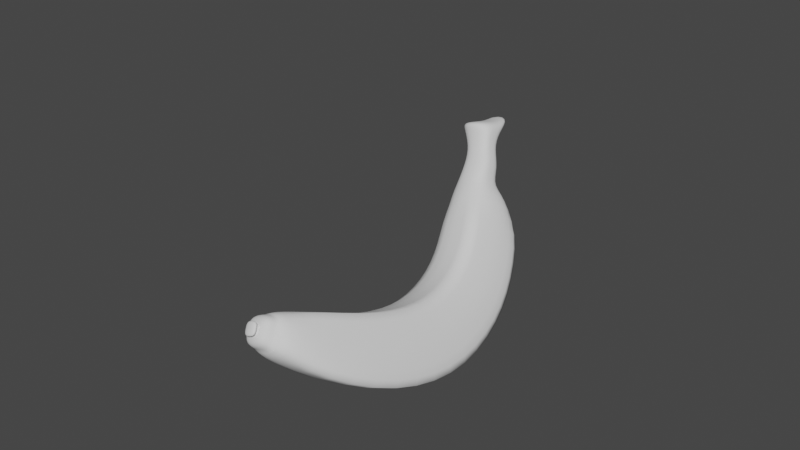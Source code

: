 # Source: Banana3.blend  (saved by Blender 3.0.42; exported with 4.5.12 LTS)
import bpy
from mathutils import Matrix  # noqa: F401  (used for matrix-valued properties, if any)

bpy.ops.wm.read_factory_settings(use_empty=True)
scene = bpy.context.scene
scene.name = 'Scene'

# ---- world
world_world = bpy.data.worlds.new('World'); scene.world = world_world
world_world.use_nodes = True; world_world.node_tree.nodes.clear()
_N = world_world.node_tree.nodes; _L = world_world.node_tree.links
n0 = _N.new('ShaderNodeOutputWorld'); n0.name = 'World Output'; n0.location = (300, 300)
n1 = _N.new('ShaderNodeBackground'); n1.name = 'Background'; n1.location = (10, 300)
n1.inputs[0].default_value = (0.05088, 0.05088, 0.05088, 1.0)
_L.new(n1.outputs[0], n0.inputs[0])
n0.is_active_output = True
world_world.color = (0.05088, 0.05088, 0.05088)
world_world.use_sun_shadow = False
world_world.sun_shadow_jitter_overblur = 0.0

# ---- meshes
me_001 = bpy.data.meshes.new('立方体.001')
me_001.from_pydata([(-0.6117, -1.471, -0.3597), (-0.6117, -1.471, 0.3798), (-0.8373, 0.9793, -0.8251), (-0.6389, 0.5503, 0.7955), (0.1278, -1.471, -0.3597), (0.1278, -1.471, 0.3798), (0.8373, 0.9793, -0.8251), (0.571, 0.6089, 0.85), (-0.6995, 2.098, 1.392), (-0.8978, 3.247, -0.06751), (0.8978, 3.247, -0.06751), (0.6316, 2.157, 1.446), (-0.6389, 2.941, 2.259), (-0.8373, 4.563, 1.5), (0.8373, 4.563, 1.5), (0.571, 2.999, 2.313), (-0.6083, 3.267, 3.222), (-0.7703, 4.913, 3.087), (0.7661, 4.913, 3.087), (0.5487, 3.315, 3.267), (-0.5457, 3.436, 4.72), (-0.5457, 4.277, 4.759), (0.2769, 4.243, 4.907), (0.2769, 3.505, 4.873), (-0.5657, 3.237, 4.308), (-0.7393, 4.827, 4.403), (0.6541, 4.729, 4.57), (0.4211, 3.367, 4.532), (-0.3333, 3.439, 5.365), (-0.2297, 4.173, 5.348), (0.4011, 4.173, 5.348), (0.4011, 3.543, 5.319), (-0.3316, 3.494, 5.821), (-0.2674, 4.066, 5.822), (0.257, 4.084, 5.851), (0.2441, 3.556, 5.798), (-0.6146, 3.225, 6.384), (-0.4946, 4.386, 7.148), (0.2508, 4.6, 6.975), (0.2541, 3.321, 6.325), (-0.4715, 3.358, 6.236), (-0.4061, 4.103, 6.217), (0.3216, 4.103, 6.217), (0.3475, 3.446, 6.185), (-0.6142, -1.425, -0.5849), (-0.4158, -1.57, 0.4902), (0.2244, -1.512, 0.5447), (0.4906, -1.425, -0.5849), (0.09215, -1.465, -0.3849), (-0.05709, -1.792, 0.1949), (-0.05709, -1.792, -0.1748), (-0.4268, -1.792, 0.1949), (-0.4268, -1.792, -0.1748), (-0.6117, -1.792, -0.3597), (-0.6117, -1.792, 0.3798), (0.1278, -1.792, 0.3798), (0.05231, -1.817, -0.3758), (-0.05709, -1.919, 0.1949), (-0.05709, -1.919, -0.1748), (-0.4268, -1.919, 0.1949), (-0.4268, -1.919, -0.1748), (-0.6142, -1.425, -0.03251), (-0.8373, 0.8373, 0.0), (0.8373, 0.8373, 0.0), (0.4906, -1.425, -0.03251), (-0.8978, 2.745, 0.6769), (0.8978, 2.745, 0.6769), (-0.8373, 3.824, 1.894), (0.8373, 3.824, 1.894), (-0.7703, 4.149, 3.167), (0.7661, 4.149, 3.167), (-0.7393, 4.095, 4.368), (0.6541, 4.086, 4.54), (-0.5457, 3.856, 4.74), (0.2769, 3.874, 4.89), (-0.2815, 3.806, 5.356), (0.4011, 3.858, 5.334), (-0.2995, 3.78, 5.822), (0.2506, 3.82, 5.825), (-0.4518, 3.696, 6.225), (0.3216, 3.74, 6.2), (-0.4425, 4.056, 6.635), (0.2756, 4.098, 6.609), (-0.6117, -1.471, 0.01004), (0.1278, -1.471, 0.01004), (-0.6117, -1.792, 0.01004), (0.1278, -1.792, 0.01004), (-0.05709, -1.792, 0.01004), (-0.4268, -1.792, 0.01004), (-0.05709, -1.919, 0.01004), (-0.4268, -1.919, 0.01004)], [(4, 48)], [(61, 45, 3, 62), (3, 7, 11, 8), (63, 7, 46, 64), (5, 1, 54, 55), (2, 6, 47, 44), (7, 3, 45, 46), (8, 11, 15, 12), (62, 3, 8, 65), (63, 6, 10, 66), (6, 2, 9, 10), (12, 15, 19, 16), (65, 8, 12, 67), (66, 10, 14, 68), (10, 9, 13, 14), (70, 18, 26, 72), (67, 12, 16, 69), (68, 14, 18, 70), (14, 13, 17, 18), (74, 22, 30, 76), (18, 17, 25, 26), (16, 19, 27, 24), (69, 16, 24, 71), (73, 21, 25, 71), (21, 22, 26, 25), (23, 20, 24, 27), (74, 23, 27, 72), (28, 31, 35, 32), (22, 21, 29, 30), (20, 23, 31, 28), (73, 20, 28, 75), (32, 35, 43, 40), (75, 28, 32, 77), (76, 30, 34, 78), (30, 29, 33, 34), (81, 36, 39, 82), (77, 32, 40, 79), (78, 34, 42, 80), (34, 33, 41, 42), (81, 37, 41, 79), (37, 38, 42, 41), (39, 36, 40, 43), (82, 39, 43, 80), (83, 1, 45, 61), (84, 4, 47, 64), (4, 0, 44, 47), (1, 5, 46, 45), (49, 51, 59, 57), (84, 5, 55, 86), (0, 4, 56, 53), (83, 0, 53, 85), (87, 50, 54, 85), (88, 51, 56, 86), (51, 49, 53, 56), (50, 52, 55, 54), (90, 60, 58, 89), (87, 49, 57, 89), (52, 50, 58, 60), (88, 52, 60, 90), (51, 88, 90, 59), (50, 87, 89, 58), (59, 90, 89, 57), (52, 88, 86, 55), (49, 87, 85, 53), (1, 83, 85, 54), (4, 84, 86, 56), (5, 84, 64, 46), (0, 83, 61, 44), (38, 82, 80, 42), (36, 81, 79, 40), (35, 78, 80, 43), (33, 77, 79, 41), (37, 81, 82, 38), (31, 76, 78, 35), (29, 75, 77, 33), (21, 73, 75, 29), (22, 74, 72, 26), (20, 73, 71, 24), (17, 69, 71, 25), (23, 74, 76, 31), (15, 68, 70, 19), (13, 67, 69, 17), (19, 70, 72, 27), (11, 66, 68, 15), (9, 65, 67, 13), (7, 63, 66, 11), (2, 62, 65, 9), (6, 63, 64, 47), (44, 61, 62, 2)])
me_001.polygons.foreach_set('use_smooth', [True] * 88)
_k = {(3, 45): 0.27843, (6, 47): 0.47843, (7, 46): 0.85882, (7, 11): 0.85882, (3, 8): 0.27843, (2, 9): 0.85882, (6, 10): 0.47843, (11, 15): 0.85882, (8, 12): 0.27843, (10, 14): 0.47843, (15, 19): 0.85882, (12, 16): 0.27843, (14, 18): 0.47843, (18, 26): 0.47843, (19, 27): 0.85882, (16, 24): 0.27843}
me_001.attributes.new('crease_edge', 'FLOAT', 'EDGE').data.foreach_set('value', [_k.get((min(e.vertices), max(e.vertices)), 0.0) for e in me_001.edges])
_uv = me_001.uv_layers.new(name='UVマップ')
_uv.uv.foreach_set('vector', [0.7111, 0.4097, 0.7741, 0.3999, 0.7741, 0.6374, 0.6807, 0.6586, 0.5822, 0.5858, 0.4485, 0.5825, 0.4352, 0.3999, 0.5822, 0.4027, 0.496, 0.1426, 0.5961, 0.159, 0.5961, 0.3984, 0.5255, 0.3933, 0.5785, 0.09329, 0.6601, 0.09329, 0.6601, 0.1286, 0.5785, 0.1286, 0.2673, 0.2003, 0.2673, 0.385, 0.0007592, 0.3468, 0.0007592, 0.2249, 0.238, 0.3865, 0.238, 0.5202, 0.0007592, 0.5085, 0.004161, 0.4375, 0.7172, 0.6652, 0.7172, 0.8122, 0.5837, 0.8136, 0.5845, 0.6798, 0.3891, 0.6661, 0.3891, 0.7619, 0.206, 0.7642, 0.1657, 0.6634, 0.5879, 0.4138, 0.6791, 0.3999, 0.6791, 0.6637, 0.5837, 0.6372, 0.2645, 0.007439, 0.2645, 0.1921, 0.0007592, 0.1988, 0.0007592, 0.0007592, 0.2737, 0.9024, 0.2748, 0.7687, 0.3856, 0.7657, 0.3856, 0.8935, 0.8834, 0.5794, 0.7756, 0.5669, 0.7812, 0.4336, 0.8834, 0.3999, 0.4352, 0.6146, 0.5304, 0.5873, 0.5304, 0.8131, 0.44, 0.794, 0.4945, 0.2003, 0.4945, 0.3984, 0.2688, 0.3917, 0.2688, 0.207, 0.5651, 0.8988, 0.5524, 0.8151, 0.7172, 0.8278, 0.7172, 0.8988, 0.2722, 0.9107, 0.1657, 0.8948, 0.1746, 0.7829, 0.2722, 0.7657, 0.7912, 0.1594, 0.8802, 0.1346, 0.8802, 0.3139, 0.796, 0.3044, 0.4452, 0.0007592, 0.4452, 0.1854, 0.266, 0.178, 0.266, 0.008607, 0.9798, 0.9401, 0.9798, 0.9808, 0.9289, 0.9753, 0.9289, 0.9405, 0.4337, 0.3999, 0.4337, 0.5693, 0.2882, 0.5659, 0.2688, 0.412, 0.0007592, 0.754, 0.1284, 0.7467, 0.1284, 0.887, 0.01675, 0.8728, 0.9274, 0.9788, 0.8289, 0.9678, 0.8306, 0.8479, 0.9274, 0.8461, 0.4467, 0.1985, 0.4467, 0.1521, 0.4939, 0.09329, 0.4939, 0.1741, 0.8823, 0.2598, 0.8817, 0.1676, 0.9516, 0.1346, 0.9516, 0.2897, 0.5369, 0.6946, 0.5319, 0.6022, 0.5801, 0.5873, 0.5801, 0.6998, 0.5524, 0.9491, 0.5604, 0.9091, 0.603, 0.9004, 0.603, 0.9837, 0.9208, 0.8363, 0.9193, 0.7543, 0.9716, 0.7736, 0.9716, 0.8375, 0.9435, 0.5506, 0.9435, 0.6429, 0.8849, 0.5967, 0.8975, 0.5283, 0.8817, 0.3922, 0.9041, 0.3023, 0.9541, 0.2912, 0.9541, 0.3732, 0.2372, 0.5218, 0.2372, 0.5682, 0.1624, 0.5645, 0.163, 0.5237, 0.5319, 0.7726, 0.5332, 0.7087, 0.5784, 0.7013, 0.5784, 0.7923, 0.3734, 0.904, 0.3734, 0.9448, 0.3229, 0.9399, 0.3222, 0.9082, 0.9879, 0.2827, 0.9531, 0.2837, 0.9586, 0.2255, 0.9879, 0.2259, 0.7756, 0.652, 0.7789, 0.5825, 0.8326, 0.5809, 0.8326, 0.6389, 0.8135, 0.9256, 0.7187, 0.949, 0.7224, 0.8525, 0.8135, 0.8462, 0.2019, 0.9698, 0.171, 0.9625, 0.1657, 0.9122, 0.2019, 0.9213, 0.3222, 0.9796, 0.3239, 0.9504, 0.3647, 0.9463, 0.3647, 0.9865, 0.8375, 0.6541, 0.8341, 0.5962, 0.8778, 0.5809, 0.8778, 0.6612, 0.4225, 0.7234, 0.4276, 0.7907, 0.3906, 0.6894, 0.4276, 0.6634, 0.8679, 0.0007592, 0.9545, 0.01424, 0.9545, 0.1146, 0.8745, 0.1083, 0.9758, 0.01352, 0.9758, 0.1101, 0.956, 0.09178, 0.9565, 0.0007592, 0.9746, 0.5283, 0.9746, 0.6196, 0.9526, 0.6125, 0.945, 0.5808, 0.2565, 0.9727, 0.2457, 0.9334, 0.2626, 0.9122, 0.2626, 0.9759, 0.8391, 0.3811, 0.8391, 0.3403, 0.8795, 0.3154, 0.8795, 0.3764, 0.2395, 0.4683, 0.2395, 0.3868, 0.2649, 0.3865, 0.2649, 0.5084, 0.6851, 0.9936, 0.6828, 0.9121, 0.7008, 0.9004, 0.7008, 0.9715, 0.6945, 0.3838, 0.7353, 0.3838, 0.7353, 0.3978, 0.6945, 0.3978, 0.6758, 0.9567, 0.6758, 0.9974, 0.6405, 0.9974, 0.6405, 0.9567, 0.577, 0.1314, 0.4954, 0.1314, 0.5037, 0.09329, 0.577, 0.09608, 0.9803, 0.6211, 0.9803, 0.6619, 0.945, 0.6619, 0.945, 0.6211, 0.9618, 0.1346, 0.9819, 0.1374, 0.9819, 0.2239, 0.9531, 0.1951, 0.9581, 0.3999, 0.9779, 0.4045, 0.9779, 0.4868, 0.9441, 0.4594, 0.1448, 0.5218, 0.1609, 0.5592, 0.1609, 0.6457, 0.1078, 0.5952, 0.9368, 0.3999, 0.9426, 0.4402, 0.9426, 0.5267, 0.8849, 0.4691, 0.2395, 0.5099, 0.2599, 0.5099, 0.2599, 0.5507, 0.2395, 0.5507, 0.6772, 0.1293, 0.6772, 0.1089, 0.6912, 0.1089, 0.6912, 0.1293, 0.1618, 0.8885, 0.1618, 0.9293, 0.1477, 0.9293, 0.1477, 0.8885, 0.2395, 0.5522, 0.2599, 0.5522, 0.2599, 0.5662, 0.2395, 0.5662, 0.6616, 0.09329, 0.682, 0.09329, 0.682, 0.1074, 0.6616, 0.1074, 0.6616, 0.1293, 0.6616, 0.1089, 0.6756, 0.1089, 0.6756, 0.1293, 0.7353, 0.3619, 0.7353, 0.3823, 0.6945, 0.3823, 0.6945, 0.3619, 0.4194, 0.9779, 0.3993, 0.9808, 0.3906, 0.9202, 0.4194, 0.8914, 0.9844, 0.3777, 0.9643, 0.3806, 0.9556, 0.3201, 0.9844, 0.2912, 0.309, 0.9507, 0.309, 0.9915, 0.2737, 0.9915, 0.2737, 0.9507, 0.7577, 0.953, 0.7577, 0.9938, 0.7224, 0.9938, 0.7187, 0.9505, 0.6211, 0.9592, 0.6045, 0.9219, 0.639, 0.9004, 0.639, 0.9711, 0.155, 0.688, 0.155, 0.6472, 0.1601, 0.6519, 0.1601, 0.7129, 0.1436, 0.7467, 0.1589, 0.8135, 0.1589, 0.8738, 0.1299, 0.8461, 0.4236, 0.7922, 0.4236, 0.8899, 0.3906, 0.8395, 0.3989, 0.8031, 0.7621, 0.9535, 0.7912, 0.9505, 0.7912, 0.9935, 0.7592, 0.9992, 0.2744, 0.9478, 0.2737, 0.916, 0.3207, 0.904, 0.3207, 0.9492, 0.9879, 0.7528, 0.9209, 0.7449, 0.9193, 0.6656, 0.9879, 0.6652, 0.7513, 0.09826, 0.7513, 0.133, 0.6945, 0.1314, 0.6958, 0.1021, 0.6405, 0.9004, 0.6812, 0.9037, 0.6812, 0.9551, 0.6495, 0.9533, 0.7912, 0.3154, 0.8376, 0.3173, 0.8376, 0.3915, 0.7968, 0.3898, 0.9289, 0.8868, 0.9289, 0.8461, 0.9864, 0.8676, 0.9864, 0.9386, 0.1087, 0.7208, 0.1078, 0.6744, 0.1535, 0.6472, 0.1535, 0.7441, 0.0007592, 0.9723, 0.01349, 0.8885, 0.1462, 0.8887, 0.1462, 0.9696, 0.2035, 0.9122, 0.2442, 0.9126, 0.2442, 0.9634, 0.2094, 0.9631, 0.4352, 0.8384, 0.5387, 0.8146, 0.5387, 0.9597, 0.4435, 0.9489, 0.9178, 0.8445, 0.8289, 0.8197, 0.8336, 0.6747, 0.9178, 0.6652, 0.7261, 0.09581, 0.7145, 0.0007592, 0.8664, 0.009796, 0.8664, 0.0931, 0.7187, 0.6867, 0.8274, 0.6652, 0.8274, 0.8447, 0.7241, 0.82, 0.7897, 0.3604, 0.6945, 0.3331, 0.6994, 0.1536, 0.7897, 0.1346, 0.005106, 0.5285, 0.1063, 0.5218, 0.1063, 0.7451, 0.0007592, 0.7115, 0.693, 0.3984, 0.6017, 0.3844, 0.5976, 0.161, 0.693, 0.1346, 0.1657, 0.6619, 0.1812, 0.5708, 0.4337, 0.5744, 0.4337, 0.6353, 0.713, 0.02727, 0.713, 0.08819, 0.4623, 0.09177, 0.4467, 0.0007592])
_ca = me_001.color_attributes.new('色', 'BYTE_COLOR', 'CORNER')
_ca.data.foreach_set('color', [0.5647, 0.9911, 0.1022, 1.0, 0.6172, 0.9911, 0.09531, 1.0, 1.0, 0.9734, 0.2582, 1.0, 0.3515, 0.3564, 0.07819, 1.0, 1.0, 0.9734, 0.2582, 1.0, 1.0, 0.9647, 0.2195, 1.0, 0.3185, 0.3231, 0.07036, 1.0, 0.491, 0.5841, 0.0319, 1.0, 0.5647, 0.9911, 0.1022, 1.0, 1.0, 0.9647, 0.2195, 1.0, 1.0, 0.9647, 0.2195, 1.0, 0.3515, 0.3564, 0.07819, 1.0, 0.5583, 0.9823, 0.1022, 1.0, 1.0, 0.9647, 0.2051, 1.0, 0.3515, 0.3564, 0.07819, 1.0, 0.4564, 0.5776, 0.09084, 1.0, 1.0, 0.9647, 0.2195, 1.0, 1.0, 0.9647, 0.2195, 1.0, 1.0, 0.9647, 0.2195, 1.0, 1.0, 0.9647, 0.2195, 1.0, 1.0, 0.9647, 0.2195, 1.0, 1.0, 0.9734, 0.2582, 1.0, 0.6172, 0.9911, 0.09531, 1.0, 1.0, 0.9647, 0.2195, 1.0, 0.491, 0.5841, 0.0319, 1.0, 0.3185, 0.3231, 0.07036, 1.0, 0.6867, 0.6724, 0.08866, 1.0, 0.3515, 0.3564, 0.05951, 1.0, 0.3515, 0.3564, 0.07819, 1.0, 1.0, 0.9734, 0.2582, 1.0, 0.491, 0.5841, 0.0319, 1.0, 1.0, 0.9647, 0.2195, 1.0, 0.5647, 0.9911, 0.1022, 1.0, 1.0, 0.9647, 0.2195, 1.0, 1.0, 0.9647, 0.2195, 1.0, 1.0, 0.9647, 0.2195, 1.0, 1.0, 0.9647, 0.2195, 1.0, 1.0, 0.9647, 0.2195, 1.0, 1.0, 0.9647, 0.2195, 1.0, 1.0, 0.9647, 0.2195, 1.0, 0.3515, 0.3564, 0.05951, 1.0, 0.6867, 0.6724, 0.08866, 1.0, 1.0, 0.9823, 0.09084, 1.0, 0.3515, 0.3564, 0.07819, 1.0, 1.0, 0.9647, 0.2195, 1.0, 0.491, 0.5841, 0.0319, 1.0, 0.3515, 0.3564, 0.05951, 1.0, 1.0, 0.9647, 0.2195, 1.0, 1.0, 0.9647, 0.2195, 1.0, 1.0, 0.9647, 0.2195, 1.0, 1.0, 0.9647, 0.2195, 1.0, 1.0, 0.9647, 0.2195, 1.0, 1.0, 0.9647, 0.2195, 1.0, 1.0, 0.9647, 0.2195, 1.0, 1.0, 0.9734, 0.2831, 1.0, 1.0, 0.9647, 0.2195, 1.0, 0.7231, 0.9734, 0.1441, 1.0, 1.0, 0.9647, 0.2195, 1.0, 1.0, 0.9647, 0.2195, 1.0, 0.5647, 0.9911, 0.1022, 1.0, 1.0, 0.9647, 0.2195, 1.0, 0.3515, 0.3564, 0.05951, 1.0, 0.3515, 0.3564, 0.07819, 1.0, 1.0, 0.9647, 0.2195, 1.0, 1.0, 0.9647, 0.2195, 1.0, 1.0, 0.9647, 0.2195, 1.0, 1.0, 0.9647, 0.2195, 1.0, 0.7231, 0.9734, 0.1441, 1.0, 1.0, 0.9647, 0.2195, 1.0, 1.0, 0.9734, 0.2831, 1.0, 1.0, 0.9647, 0.2195, 1.0, 1.0, 0.9647, 0.2195, 1.0, 0.4179, 1.0, 0.06125, 1.0, 1.0, 0.9647, 0.2195, 1.0, 1.0, 0.9647, 0.2195, 1.0, 0.5647, 0.9911, 0.1022, 1.0, 1.0, 0.9647, 0.2195, 1.0, 1.0, 0.9647, 0.2195, 1.0, 1.0, 0.9647, 0.2195, 1.0, 1.0, 0.9647, 0.2195, 1.0, 0.3515, 0.3564, 0.07819, 1.0, 1.0, 0.9823, 0.09084, 1.0, 0.8228, 0.9647, 0.1714, 1.0, 0.5647, 0.9911, 0.1022, 1.0, 1.0, 0.9647, 0.2195, 1.0, 0.3515, 0.3564, 0.07819, 1.0, 0.5647, 0.9911, 0.1022, 1.0, 1.0, 0.9647, 0.2195, 1.0, 0.5647, 0.9911, 0.1022, 1.0, 1.0, 0.9647, 0.2195, 1.0, 1.0, 0.9647, 0.2195, 1.0, 1.0, 0.9647, 0.2195, 1.0, 1.0, 0.9647, 0.2195, 1.0, 1.0, 0.9647, 0.2195, 1.0, 1.0, 0.9647, 0.2195, 1.0, 1.0, 0.9647, 0.2195, 1.0, 0.5647, 0.9911, 0.1022, 1.0, 0.4678, 0.9911, 0.07619, 1.0, 0.5647, 0.9911, 0.1022, 1.0, 0.8228, 0.9647, 0.1714, 1.0, 0.4179, 1.0, 0.06125, 1.0, 0.5647, 0.9911, 0.1022, 1.0, 0.8228, 0.9647, 0.1714, 1.0, 0.5647, 0.9911, 0.1022, 1.0, 1.0, 0.9647, 0.2195, 1.0, 0.4564, 0.9911, 0.07227, 1.0, 0.3467, 0.3564, 0.07619, 1.0, 0.2122, 0.3613, 0.0382, 1.0, 1.0, 0.9647, 0.2195, 1.0, 1.0, 0.9647, 0.2195, 1.0, 1.0, 0.9647, 0.2195, 1.0, 1.0, 0.9647, 0.2195, 1.0, 0.4678, 0.9911, 0.07619, 1.0, 0.5647, 0.9911, 0.1022, 1.0, 0.4564, 0.9911, 0.07227, 1.0, 1.0, 0.9647, 0.2195, 1.0, 0.5647, 0.9911, 0.1022, 1.0, 0.4678, 0.9911, 0.07619, 1.0, 1.0, 0.9647, 0.2195, 1.0, 1.0, 0.9647, 0.2195, 1.0, 0.2122, 0.3613, 0.0382, 1.0, 0.3467, 0.3564, 0.07619, 1.0, 0.1384, 0.1559, 0.02956, 1.0, 0.1651, 0.2831, 0.03071, 1.0, 1.0, 0.9647, 0.2195, 1.0, 1.0, 0.9647, 0.2195, 1.0, 0.2122, 0.3613, 0.0382, 1.0, 0.552, 0.9734, 0.0999, 1.0, 0.5647, 0.9911, 0.1022, 1.0, 1.0, 0.9647, 0.2195, 1.0, 1.0, 0.9647, 0.2195, 1.0, 1.0, 0.9647, 0.2195, 1.0, 1.0, 0.9647, 0.2195, 1.0, 1.0, 0.9647, 0.2195, 1.0, 0.5647, 0.9911, 0.1022, 1.0, 1.0, 0.9647, 0.2195, 1.0, 0.3515, 0.3564, 0.07819, 1.0, 0.2623, 0.2831, 0.05613, 1.0, 0.07227, 0.08866, 0.0137, 1.0, 0.117, 0.1329, 0.02519, 1.0, 0.552, 0.9734, 0.0999, 1.0, 0.2122, 0.3613, 0.0382, 1.0, 0.1651, 0.2831, 0.03071, 1.0, 0.5029, 0.4969, 0.1119, 1.0, 1.0, 0.9647, 0.2195, 1.0, 1.0, 0.9647, 0.2195, 1.0, 1.0, 0.9647, 0.2195, 1.0, 0.9473, 0.9131, 0.2086, 1.0, 1.0, 0.9647, 0.2195, 1.0, 0.5647, 0.9911, 0.1022, 1.0, 1.0, 0.9647, 0.2195, 1.0, 1.0, 0.9647, 0.2195, 1.0, 0.3515, 0.3564, 0.07819, 1.0, 1.0, 0.9647, 0.2582, 1.0, 1.0, 0.9647, 0.2195, 1.0, 0.5029, 0.4969, 0.1119, 1.0, 1.0, 0.9647, 0.2582, 1.0, 0.1981, 0.2122, 0.05127, 1.0, 1.0, 0.9647, 0.2195, 1.0, 1.0, 0.9647, 0.2195, 1.0, 0.07227, 0.08866, 0.0137, 1.0, 0.2623, 0.2831, 0.05613, 1.0, 0.1651, 0.2831, 0.03071, 1.0, 0.1384, 0.1559, 0.02956, 1.0, 0.117, 0.1329, 0.02519, 1.0, 0.07227, 0.08866, 0.0137, 1.0, 0.1384, 0.1559, 0.02956, 1.0, 0.9473, 0.9131, 0.2086, 1.0, 0.9734, 0.9387, 0.2159, 1.0, 1.0, 0.9647, 0.2051, 1.0, 0.6172, 0.9911, 0.09531, 1.0, 0.5647, 0.9911, 0.1022, 1.0, 0.3515, 0.3564, 0.07819, 1.0, 0.3515, 0.3564, 0.07819, 1.0, 1.0, 0.9647, 0.2195, 1.0, 0.3515, 0.3564, 0.07819, 1.0, 0.3515, 0.3564, 0.07819, 1.0, 0.2122, 0.3613, 0.0382, 1.0, 1.0, 0.9647, 0.2195, 1.0, 1.0, 0.9647, 0.2195, 1.0, 1.0, 0.9647, 0.2051, 1.0, 0.5583, 0.9823, 0.1022, 1.0, 1.0, 0.9647, 0.2195, 1.0, 0.6172, 0.9911, 0.09531, 1.0, 0.2016, 0.3419, 0.03689, 1.0, 0.2122, 0.3613, 0.0382, 1.0, 0.2122, 0.3613, 0.0382, 1.0, 0.4233, 0.5841, 0.08438, 1.0, 0.3515, 0.3564, 0.07819, 1.0, 0.5583, 0.9823, 0.1022, 1.0, 0.4564, 0.5776, 0.09084, 1.0, 0.2874, 0.3467, 0.06301, 1.0, 0.2122, 0.3613, 0.0382, 1.0, 0.3515, 0.3564, 0.07819, 1.0, 0.2542, 0.2623, 0.05781, 1.0, 0.3515, 0.3564, 0.07819, 1.0, 0.9734, 0.9387, 0.2159, 1.0, 0.2122, 0.3613, 0.0382, 1.0, 0.3515, 0.3564, 0.07819, 1.0, 0.3515, 0.3564, 0.07819, 1.0, 0.159, 0.2664, 0.02843, 1.0, 0.2307, 0.2747, 0.04817, 1.0, 0.3515, 0.3564, 0.07819, 1.0, 0.3515, 0.3564, 0.07819, 1.0, 0.2122, 0.3613, 0.0382, 1.0, 0.2122, 0.3613, 0.0382, 1.0, 0.2542, 0.2623, 0.05781, 1.0, 0.2874, 0.3467, 0.06301, 1.0, 0.2122, 0.3613, 0.0382, 1.0, 0.2016, 0.3419, 0.03689, 1.0, 0.3515, 0.3564, 0.07819, 1.0, 0.2542, 0.2623, 0.05781, 1.0, 0.2307, 0.2747, 0.04817, 1.0, 0.2122, 0.3613, 0.0382, 1.0, 0.4564, 0.5776, 0.09084, 1.0, 0.3515, 0.3564, 0.07819, 1.0, 0.2122, 0.3613, 0.0382, 1.0, 0.2423, 0.3613, 0.05951, 1.0, 0.3005, 0.305, 0.06663, 1.0, 0.2705, 0.3095, 0.05951, 1.0, 0.159, 0.2664, 0.02843, 1.0, 0.2016, 0.3419, 0.03689, 1.0, 0.4233, 0.5841, 0.08438, 1.0, 0.2705, 0.3095, 0.05951, 1.0, 0.2122, 0.3613, 0.0382, 1.0, 0.2307, 0.2747, 0.04817, 1.0, 0.3005, 0.305, 0.06663, 1.0, 0.2423, 0.3613, 0.05951, 1.0, 0.2122, 0.3613, 0.0382, 1.0, 0.2122, 0.3613, 0.0382, 1.0, 0.2423, 0.3613, 0.05951, 1.0, 0.2122, 0.3613, 0.0382, 1.0, 0.2122, 0.3613, 0.0382, 1.0, 0.2122, 0.3613, 0.0382, 1.0, 0.2122, 0.3613, 0.0382, 1.0, 0.2122, 0.3613, 0.0382, 1.0, 0.2307, 0.2747, 0.04817, 1.0, 0.159, 0.2664, 0.02843, 1.0, 0.2705, 0.3095, 0.05951, 1.0, 0.3005, 0.305, 0.06663, 1.0, 0.2122, 0.3613, 0.0382, 1.0, 0.2122, 0.3613, 0.0382, 1.0, 0.2705, 0.3095, 0.05951, 1.0, 0.4233, 0.5841, 0.08438, 1.0, 0.2122, 0.3613, 0.0382, 1.0, 0.2122, 0.3613, 0.0382, 1.0, 0.2874, 0.3467, 0.06301, 1.0, 0.4564, 0.5776, 0.09084, 1.0, 0.2016, 0.3419, 0.03689, 1.0, 0.159, 0.2664, 0.02843, 1.0, 0.3515, 0.3564, 0.07819, 1.0, 0.3515, 0.3564, 0.07819, 1.0, 1.0, 0.9647, 0.2051, 1.0, 0.9734, 0.9387, 0.2159, 1.0, 0.3515, 0.3564, 0.07819, 1.0, 0.3515, 0.3564, 0.07819, 1.0, 0.3515, 0.3564, 0.07819, 1.0, 0.3515, 0.3564, 0.07819, 1.0, 0.2874, 0.3467, 0.06301, 1.0, 0.2542, 0.2623, 0.05781, 1.0, 0.5583, 0.9823, 0.1022, 1.0, 0.3515, 0.3564, 0.07819, 1.0, 0.3515, 0.3564, 0.07819, 1.0, 1.0, 0.9647, 0.2195, 1.0, 0.2122, 0.3613, 0.0382, 1.0, 0.9734, 0.9387, 0.2159, 1.0, 0.5647, 0.9911, 0.1022, 1.0, 1.0, 0.9647, 0.2195, 1.0, 0.1981, 0.2122, 0.05127, 1.0, 0.117, 0.1329, 0.02519, 1.0, 0.9473, 0.9131, 0.2086, 1.0, 1.0, 0.9647, 0.2195, 1.0, 0.2623, 0.2831, 0.05613, 1.0, 0.3515, 0.3564, 0.07819, 1.0, 0.5029, 0.4969, 0.1119, 1.0, 0.1651, 0.2831, 0.03071, 1.0, 0.3467, 0.3564, 0.07619, 1.0, 1.0, 0.9647, 0.2195, 1.0, 0.9473, 0.9131, 0.2086, 1.0, 0.1384, 0.1559, 0.02956, 1.0, 0.5647, 0.9911, 0.1022, 1.0, 0.552, 0.9734, 0.0999, 1.0, 0.5029, 0.4969, 0.1119, 1.0, 1.0, 0.9647, 0.2195, 1.0, 1.0, 0.9647, 0.2582, 1.0, 0.3515, 0.3564, 0.07819, 1.0, 0.117, 0.1329, 0.02519, 1.0, 0.1981, 0.2122, 0.05127, 1.0, 0.4564, 0.9911, 0.07227, 1.0, 0.5647, 0.9911, 0.1022, 1.0, 1.0, 0.9647, 0.2195, 1.0, 0.3467, 0.3564, 0.07619, 1.0, 1.0, 0.9647, 0.2195, 1.0, 1.0, 0.9647, 0.2195, 1.0, 0.552, 0.9734, 0.0999, 1.0, 0.5647, 0.9911, 0.1022, 1.0, 1.0, 0.9647, 0.2195, 1.0, 0.5647, 0.9911, 0.1022, 1.0, 1.0, 0.9647, 0.2195, 1.0, 1.0, 0.9647, 0.2195, 1.0, 1.0, 0.9647, 0.2195, 1.0, 0.4179, 1.0, 0.06125, 1.0, 0.5647, 0.9911, 0.1022, 1.0, 1.0, 0.9647, 0.2195, 1.0, 0.4678, 0.9911, 0.07619, 1.0, 0.5647, 0.9911, 0.1022, 1.0, 1.0, 0.9647, 0.2195, 1.0, 0.5647, 0.9911, 0.1022, 1.0, 1.0, 0.9647, 0.2195, 1.0, 1.0, 0.9647, 0.2195, 1.0, 1.0, 0.9647, 0.2195, 1.0, 1.0, 0.9647, 0.2195, 1.0, 0.5647, 0.9911, 0.1022, 1.0, 0.4179, 1.0, 0.06125, 1.0, 0.5647, 0.9911, 0.1022, 1.0, 0.4564, 0.9911, 0.07227, 1.0, 0.6867, 0.6724, 0.08866, 1.0, 1.0, 0.9647, 0.2195, 1.0, 0.7231, 0.9734, 0.1441, 1.0, 1.0, 0.9823, 0.09084, 1.0, 1.0, 0.9734, 0.2831, 1.0, 1.0, 0.9647, 0.2195, 1.0, 1.0, 0.9647, 0.2195, 1.0, 1.0, 0.9647, 0.2195, 1.0, 1.0, 0.9823, 0.09084, 1.0, 0.7231, 0.9734, 0.1441, 1.0, 0.5647, 0.9911, 0.1022, 1.0, 0.8228, 0.9647, 0.1714, 1.0, 0.3185, 0.3231, 0.07036, 1.0, 1.0, 0.9647, 0.2195, 1.0, 1.0, 0.9647, 0.2195, 1.0, 0.6867, 0.6724, 0.08866, 1.0, 1.0, 0.9647, 0.2195, 1.0, 1.0, 0.9647, 0.2195, 1.0, 1.0, 0.9647, 0.2195, 1.0, 1.0, 0.9734, 0.2831, 1.0, 1.0, 0.9647, 0.2195, 1.0, 0.5647, 0.9911, 0.1022, 1.0, 1.0, 0.9647, 0.2195, 1.0, 0.3185, 0.3231, 0.07036, 1.0, 1.0, 0.9647, 0.2195, 1.0, 0.3515, 0.3564, 0.07819, 1.0, 1.0, 0.9647, 0.2195, 1.0, 1.0, 0.9647, 0.2195, 1.0, 1.0, 0.9647, 0.2195, 1.0, 0.5647, 0.9911, 0.1022, 1.0, 0.3515, 0.3564, 0.07819, 1.0, 1.0, 0.9647, 0.2195, 1.0, 1.0, 0.9647, 0.2195, 1.0, 0.5647, 0.9911, 0.1022, 1.0, 0.3515, 0.3564, 0.07819, 1.0, 1.0, 0.9647, 0.2195, 1.0])
me_001.update()

# ---- objects
ob_x = bpy.data.objects.new('立方体', me_001)

# ---- transforms, parenting, visibility, modifiers, constraints
ob_x.location = (0.0, -4.243, 1.258)
ob_x.rotation_euler = (-0.6291, -0.3709, -0.02667)
_m = ob_x.modifiers.new('細分化', 'SUBSURF')
_m.levels = 2

# ---- collection membership
scene.collection.objects.link(ob_x)

# ---- scene / render settings (as saved in the file)
scene.frame_start = 1; scene.frame_end = 250; scene.frame_set(0)
scene.render.engine = 'BLENDER_EEVEE_NEXT'
scene.cycles.sampling_pattern = 'TABULATED_SOBOL'
scene.cycles.use_light_tree = False
scene.view_settings.view_transform = 'Filmic'
bpy.context.view_layer.update()

# ---- added for rendering (the .blend has no active camera and no usable light): camera, sun
cam_auto = bpy.data.cameras.new('AutoCamera')
cam_auto.lens = 50.0
cam_auto.sensor_width = 36.0
cam_auto.clip_end = 1000.0
ob_auto_camera = bpy.data.objects.new('AutoCamera', cam_auto)
scene.collection.objects.link(ob_auto_camera)
ob_auto_camera.location = (13.9299, -18.5034, 14.3836)
ob_auto_camera.rotation_euler = (1.09748, -7.21219e-08, 0.694738)
scene.camera = ob_auto_camera
light_auto_sun = bpy.data.lights.new('AutoSun', 'SUN')
light_auto_sun.energy = 3.0
light_auto_sun.angle = 0.0523599
ob_auto_sun = bpy.data.objects.new('AutoSun', light_auto_sun)
scene.collection.objects.link(ob_auto_sun)
ob_auto_sun.rotation_euler = (0.872665, 0.174533, 0.523599)
bpy.context.view_layer.update()
